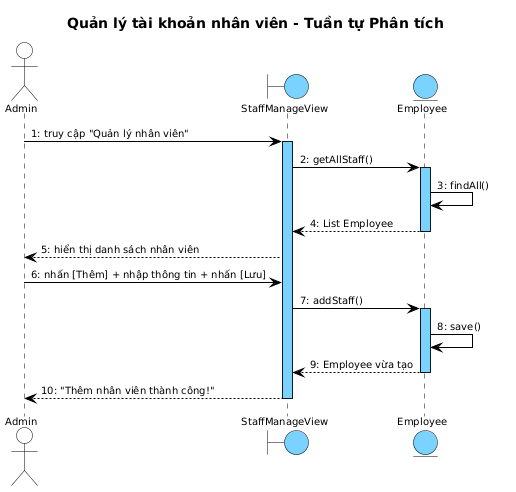

The diagram above was rendered by PlantUML. Its source (embedded in the PNG):
@startuml
skinparam shadowing false
skinparam SequenceMessageAlign left
skinparam SequenceLifeLineBackgroundColor #7AD2FF
skinparam SequenceLifeLineBorderColor #000000

<style>
sequenceDiagram {
  Shadowing 0; RoundCorner 0; FontName "Arial"; FontSize 10; FontColor #000000
  participant { BackgroundColor #7AD2FF; LineColor #000000; LineThickness 1 }
  actor { BackgroundColor transparent; LineColor #000000 }
  boundary { BackgroundColor #7AD2FF; LineColor #000000 }
  entity { BackgroundColor #7AD2FF; LineColor #000000 }
  lifeline { LineColor #000000; LineStyle 5-5 }
  arrow { LineColor #000000; LineThickness 1; FontSize 10 }
}
</style>

title Quản lý tài khoản nhân viên - Tuần tự Phân tích

actor "Admin" as Admin
boundary StaffManageView as B1
entity Employee as E1

Admin -> B1 : 1: truy cập "Quản lý nhân viên"
activate B1
B1 -> E1 : 2: getAllStaff()
activate E1
E1 -> E1 : 3: findAll()
E1 --> B1 : 4: List Employee
deactivate E1
B1 --> Admin : 5: hiển thị danh sách nhân viên

Admin -> B1 : 6: nhấn [Thêm] + nhập thông tin + nhấn [Lưu]
B1 -> E1 : 7: addStaff()
activate E1
E1 -> E1 : 8: save()
E1 --> B1 : 9: Employee vừa tạo
deactivate E1
B1 --> Admin : 10: "Thêm nhân viên thành công!"
deactivate B1
@enduml